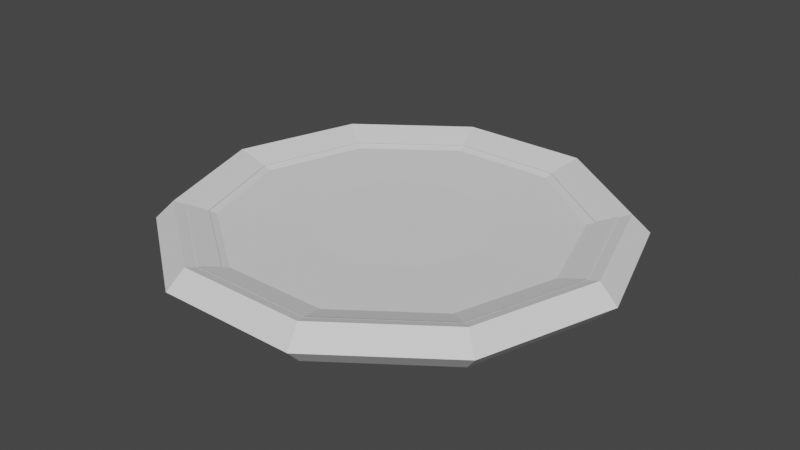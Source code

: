 # Source: PickupBase.blend  (saved by Blender 2.93.21; exported with 4.5.12 LTS)
import bpy
from mathutils import Matrix  # noqa: F401  (used for matrix-valued properties, if any)

bpy.ops.wm.read_factory_settings(use_empty=True)
scene = bpy.context.scene
scene.name = 'Scene'

# ---- collections
col_collection = bpy.data.collections.new('Collection'); scene.collection.children.link(col_collection)

# ---- world
world_world = bpy.data.worlds.new('World'); scene.world = world_world
world_world.use_nodes = True; world_world.node_tree.nodes.clear()
_N = world_world.node_tree.nodes; _L = world_world.node_tree.links
n0 = _N.new('ShaderNodeOutputWorld'); n0.name = 'World Output'; n0.location = (300, 300)
n1 = _N.new('ShaderNodeBackground'); n1.name = 'Background'; n1.location = (10, 300)
n1.inputs[0].default_value = (0.05088, 0.05088, 0.05088, 1.0)
_L.new(n1.outputs[0], n0.inputs[0])
n0.is_active_output = True
world_world.color = (0.05088, 0.05088, 0.05088)
world_world.use_sun_shadow = False
world_world.sun_shadow_jitter_overblur = 0.0

# ---- meshes
me_torus = bpy.data.meshes.new('Torus')
me_torus.from_pydata([(1.51, 0.0, 0.0), (1.39, 0.0, 0.12), (0.5839, -1.525e-08, 0.02795), (1.39, 0.0, -0.12), (1.222, 0.8876, 0.0), (1.125, 0.817, 0.12), (0.4724, 0.3432, 0.02795), (1.125, 0.817, -0.12), (0.4666, 1.436, 0.0), (0.4295, 1.322, 0.12), (0.1804, 0.5553, 0.02795), (0.4295, 1.322, -0.12), (-0.4666, 1.436, 0.0), (-0.4295, 1.322, 0.12), (-0.1804, 0.5553, 0.02795), (-0.4295, 1.322, -0.12), (-1.222, 0.8876, 0.0), (-1.125, 0.817, 0.12), (-0.4724, 0.3432, 0.02795), (-1.125, 0.817, -0.12), (-1.51, 1.32e-07, 0.0), (-1.39, 1.215e-07, 0.12), (-0.5839, 3.58e-08, 0.02795), (-1.39, 1.215e-07, -0.12), (-1.222, -0.8876, 0.0), (-1.125, -0.817, 0.12), (-0.4724, -0.3432, 0.02795), (-1.125, -0.817, -0.12), (-0.4666, -1.436, 0.0), (-0.4295, -1.322, 0.12), (-0.1804, -0.5553, 0.02795), (-0.4295, -1.322, -0.12), (0.4666, -1.436, 0.0), (0.4295, -1.322, 0.12), (0.1804, -0.5553, 0.02795), (0.4295, -1.322, -0.12), (1.222, -0.8876, 0.0), (1.125, -0.817, 0.12), (0.4724, -0.3432, 0.02795), (1.125, -0.817, -0.12), (0.0, -4.172e-08, 0.02795), (0.3482, -1.072, 0.04099), (-0.3482, -1.072, 0.04099), (-0.9115, -0.6622, 0.04099), (-1.127, 1.048e-07, 0.04099), (-0.9115, 0.6622, 0.04099), (-0.3482, 1.072, 0.04099), (0.3482, 1.072, 0.04099), (0.9115, 0.6622, 0.04099), (1.127, 6.352e-09, 0.04099), (0.9115, -0.6622, 0.04099)], [], [(0, 4, 5, 1), (49, 48, 6, 2), (2, 6, 40), (3, 7, 4, 0), (4, 8, 9, 5), (48, 47, 10, 6), (6, 10, 40), (7, 11, 8, 4), (8, 12, 13, 9), (47, 46, 14, 10), (38, 2, 40), (11, 15, 12, 8), (12, 16, 17, 13), (46, 45, 18, 14), (18, 22, 40), (15, 19, 16, 12), (16, 20, 21, 17), (45, 44, 22, 18), (34, 38, 40), (19, 23, 20, 16), (20, 24, 25, 21), (44, 43, 26, 22), (30, 34, 40), (23, 27, 24, 20), (24, 28, 29, 25), (43, 42, 30, 26), (14, 18, 40), (27, 31, 28, 24), (28, 32, 33, 29), (42, 41, 34, 30), (22, 26, 40), (31, 35, 32, 28), (32, 36, 37, 33), (41, 50, 38, 34), (26, 30, 40), (35, 39, 36, 32), (36, 0, 1, 37), (50, 49, 2, 38), (10, 14, 40), (39, 3, 0, 36), (37, 1, 49, 50), (33, 37, 50, 41), (29, 33, 41, 42), (25, 29, 42, 43), (21, 25, 43, 44), (17, 21, 44, 45), (13, 17, 45, 46), (9, 13, 46, 47), (5, 9, 47, 48), (1, 5, 48, 49)])
_uv = me_torus.uv_layers.new(name='UVMap')
_uv.uv.foreach_set('vector', [0.6, 0.5, 0.7, 0.5, 0.7, 0.75, 0.6, 0.75, 0.6, 0.9646, 0.7, 0.9646, 0.7, 1.0, 0.6, 1.0, 0.6, 1.0, 0.7, 1.0, 0.6, 1.0, 0.6, 0.25, 0.7, 0.25, 0.7, 0.5, 0.6, 0.5, 0.7, 0.5, 0.8, 0.5, 0.8, 0.75, 0.7, 0.75, 0.7, 0.9646, 0.8, 0.9646, 0.8, 1.0, 0.7, 1.0, 0.7, 1.0, 0.8, 1.0, 0.7, 1.0, 0.7, 0.25, 0.8, 0.25, 0.8, 0.5, 0.7, 0.5, 0.8, 0.5, 0.9, 0.5, 0.9, 0.75, 0.8, 0.75, 0.8, 0.9646, 0.9, 0.9646, 0.9, 1.0, 0.8, 1.0, 0.5, 1.0, 0.6, 1.0, 0.5, 1.0, 0.8, 0.25, 0.9, 0.25, 0.9, 0.5, 0.8, 0.5, 0.9, 0.5, 1.0, 0.5, 1.0, 0.75, 0.9, 0.75, 0.9, 0.9646, 1.0, 0.9646, 1.0, 1.0, 0.9, 1.0, -1.11e-16, 1.0, 0.1, 1.0, -1.11e-16, 1.0, 0.9, 0.25, 1.0, 0.25, 1.0, 0.5, 0.9, 0.5, -1.11e-16, 0.5, 0.1, 0.5, 0.1, 0.75, -1.11e-16, 0.75, -1.11e-16, 0.9646, 0.1, 0.9646, 0.1, 1.0, -1.11e-16, 1.0, 0.4, 1.0, 0.5, 1.0, 0.4, 1.0, -1.11e-16, 0.25, 0.1, 0.25, 0.1, 0.5, -1.11e-16, 0.5, 0.1, 0.5, 0.2, 0.5, 0.2, 0.75, 0.1, 0.75, 0.1, 0.9646, 0.2, 0.9646, 0.2, 1.0, 0.1, 1.0, 0.3, 1.0, 0.4, 1.0, 0.3, 1.0, 0.1, 0.25, 0.2, 0.25, 0.2, 0.5, 0.1, 0.5, 0.2, 0.5, 0.3, 0.5, 0.3, 0.75, 0.2, 0.75, 0.2, 0.9646, 0.3, 0.9646, 0.3, 1.0, 0.2, 1.0, 0.9, 1.0, 1.0, 1.0, 0.9, 1.0, 0.2, 0.25, 0.3, 0.25, 0.3, 0.5, 0.2, 0.5, 0.3, 0.5, 0.4, 0.5, 0.4, 0.75, 0.3, 0.75, 0.3, 0.9646, 0.4, 0.9646, 0.4, 1.0, 0.3, 1.0, 0.1, 1.0, 0.2, 1.0, 0.1, 1.0, 0.3, 0.25, 0.4, 0.25, 0.4, 0.5, 0.3, 0.5, 0.4, 0.5, 0.5, 0.5, 0.5, 0.75, 0.4, 0.75, 0.4, 0.9646, 0.5, 0.9646, 0.5, 1.0, 0.4, 1.0, 0.2, 1.0, 0.3, 1.0, 0.2, 1.0, 0.4, 0.25, 0.5, 0.25, 0.5, 0.5, 0.4, 0.5, 0.5, 0.5, 0.6, 0.5, 0.6, 0.75, 0.5, 0.75, 0.5, 0.9646, 0.6, 0.9646, 0.6, 1.0, 0.5, 1.0, 0.8, 1.0, 0.9, 1.0, 0.8, 1.0, 0.5, 0.25, 0.6, 0.25, 0.6, 0.5, 0.5, 0.5, 0.5, 0.75, 0.6, 0.75, 0.6, 0.9646, 0.5, 0.9646, 0.4, 0.75, 0.5, 0.75, 0.5, 0.9646, 0.4, 0.9646, 0.3, 0.75, 0.4, 0.75, 0.4, 0.9646, 0.3, 0.9646, 0.2, 0.75, 0.3, 0.75, 0.3, 0.9646, 0.2, 0.9646, 0.1, 0.75, 0.2, 0.75, 0.2, 0.9646, 0.1, 0.9646, -1.11e-16, 0.75, 0.1, 0.75, 0.1, 0.9646, -1.11e-16, 0.9646, 0.9, 0.75, 1.0, 0.75, 1.0, 0.9646, 0.9, 0.9646, 0.8, 0.75, 0.9, 0.75, 0.9, 0.9646, 0.8, 0.9646, 0.7, 0.75, 0.8, 0.75, 0.8, 0.9646, 0.7, 0.9646, 0.6, 0.75, 0.7, 0.75, 0.7, 0.9646, 0.6, 0.9646])
me_torus.use_remesh_fix_poles = True
me_torus.use_remesh_preserve_attributes = False
me_torus.update()
me_torus_001 = bpy.data.meshes.new('Torus.001')
me_torus_001.from_pydata([(0.9506, -0.6906, 0.06102), (0.3631, -1.117, 0.06102), (-0.3631, -1.117, 0.06102), (-0.9506, -0.6906, 0.06102), (-1.175, 1.079e-07, 0.06102), (-0.9506, 0.6906, 0.06102), (-0.3631, 1.117, 0.06102), (0.3631, 1.117, 0.06102), (0.9506, 0.6906, 0.06102), (1.175, 5.187e-09, 0.06102), (1.063, -0.7724, 0.1028), (0.4061, -1.25, 0.1028), (-0.4061, -1.25, 0.1028), (-1.063, -0.7724, 0.1028), (-1.314, 1.167e-07, 0.1028), (-1.063, 0.7724, 0.1028), (-0.4061, 1.25, 0.1028), (0.4061, 1.25, 0.1028), (1.063, 0.7724, 0.1028), (1.314, 1.829e-09, 0.1028)], [], [(19, 18, 8, 9), (18, 17, 7, 8), (17, 16, 6, 7), (16, 15, 5, 6), (15, 14, 4, 5), (14, 13, 3, 4), (13, 12, 2, 3), (12, 11, 1, 2), (11, 10, 0, 1), (10, 19, 9, 0)])
_uv = me_torus_001.uv_layers.new(name='UVMap')
_uv.uv.foreach_set('vector', [0.6, 0.8118, 0.7, 0.8118, 0.7, 0.9252, 0.6, 0.9252, 0.7, 0.8118, 0.8, 0.8118, 0.8, 0.9252, 0.7, 0.9252, 0.8, 0.8118, 0.9, 0.8118, 0.9, 0.9252, 0.8, 0.9252, 0.9, 0.8118, 1.0, 0.8118, 1.0, 0.9252, 0.9, 0.9252, -1.11e-16, 0.8118, 0.1, 0.8118, 0.1, 0.9252, -1.11e-16, 0.9252, 0.1, 0.8118, 0.2, 0.8118, 0.2, 0.9252, 0.1, 0.9252, 0.2, 0.8118, 0.3, 0.8118, 0.3, 0.9252, 0.2, 0.9252, 0.3, 0.8118, 0.4, 0.8118, 0.4, 0.9252, 0.3, 0.9252, 0.4, 0.8118, 0.5, 0.8118, 0.5, 0.9252, 0.4, 0.9252, 0.5, 0.8118, 0.6, 0.8118, 0.6, 0.9252, 0.5, 0.9252])
me_torus_001.use_remesh_fix_poles = True
me_torus_001.use_remesh_preserve_attributes = False
me_torus_001.update()

# ---- objects
ob_body = bpy.data.objects.new('Body', me_torus)
ob_detail = bpy.data.objects.new('Detail', me_torus_001)

# ---- transforms, parenting, visibility, modifiers, constraints
ob_body.location = (0.0, 0.0, 0.0)
ob_detail.location = (0.0, 0.0, 0.0)

# ---- collection membership
col_collection.objects.link(ob_body)
col_collection.objects.link(ob_detail)

# ---- scene / render settings (as saved in the file)
scene.frame_start = 1; scene.frame_end = 250; scene.frame_set(6)
scene.render.engine = 'BLENDER_EEVEE_NEXT'
scene.cycles.use_denoising = False
scene.cycles.samples = 128
scene.cycles.sampling_pattern = 'TABULATED_SOBOL'
scene.cycles.use_adaptive_sampling = False
scene.cycles.use_light_tree = False
scene.view_settings.view_transform = 'Filmic'
bpy.context.view_layer.update()

# ---- added for rendering (the .blend has no active camera and no usable light): camera, sun
cam_auto = bpy.data.cameras.new('AutoCamera')
cam_auto.lens = 50.0
cam_auto.sensor_width = 36.0
cam_auto.clip_end = 1000.0
ob_auto_camera = bpy.data.objects.new('AutoCamera', cam_auto)
scene.collection.objects.link(ob_auto_camera)
ob_auto_camera.location = (3.86246, -4.63496, 3.08997)
ob_auto_camera.rotation_euler = (1.09748, -7.21219e-08, 0.694738)
scene.camera = ob_auto_camera
light_auto_sun = bpy.data.lights.new('AutoSun', 'SUN')
light_auto_sun.energy = 3.0
light_auto_sun.angle = 0.0523599
ob_auto_sun = bpy.data.objects.new('AutoSun', light_auto_sun)
scene.collection.objects.link(ob_auto_sun)
ob_auto_sun.rotation_euler = (0.872665, 0.174533, 0.523599)
bpy.context.view_layer.update()
